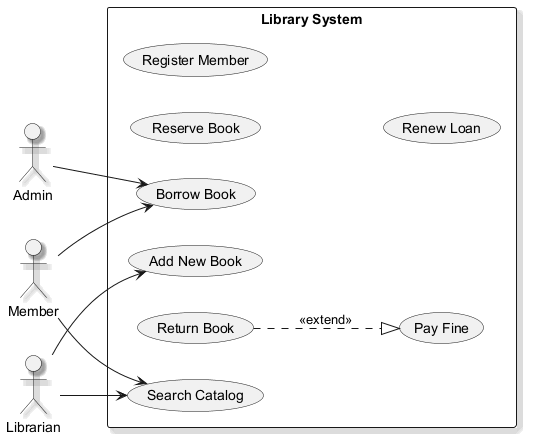

The diagram above was rendered by PlantUML. Its source (embedded in the PNG):
@startuml
skinparam shadowing true
left to right direction
actor "Admin" as A
actor "Member" as M
actor "Librarian" as L
rectangle "Library System" {
  usecase "Borrow Book" as UC_BorrowBook
  usecase "Pay Fine" as UC_PayFine
  usecase "Add New Book" as UC_AddNewBook
  usecase "Return Book" as UC_ReturnBook
  usecase "Reserve Book" as UC_ReserveBook
  usecase "Register Member" as UC_RegisterMember
  usecase "Renew Loan" as UC_RenewLoan
  usecase "Search Catalog" as UC_SearchCatalog
}
A --> UC_BorrowBook
M --> UC_BorrowBook
M --> UC_SearchCatalog
L --> UC_AddNewBook
L --> UC_SearchCatalog
UC_ReturnBook ..|> UC_PayFine : <<extend>>
@enduml